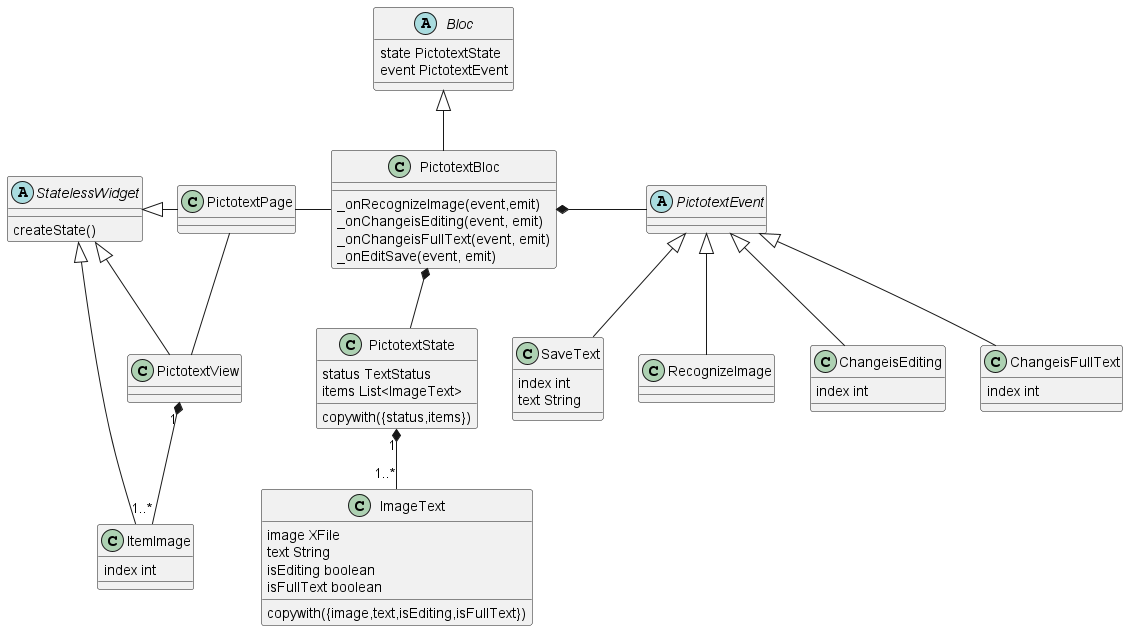

The diagram above was rendered by PlantUML. Its source (embedded in the PNG):
@startuml mainClassDiagram

abstract class StatelessWidget {
  createState()
}

class ImageText {
  image XFile
  text String
  isEditing boolean
  isFullText boolean
  copywith({image,text,isEditing,isFullText})
}

 class PictotextState {
  status TextStatus
  items List<ImageText>
  copywith({status,items})
 }

 abstract class PictotextEvent {
 }

 class RecognizeImage{
 }

 class ChangeisEditing{
    index int
 }

 class ChangeisFullText{
    index int
 }

 class SaveText{
    index int
    text String
 }

 abstract class Bloc {
    state PictotextState
    event PictotextEvent
 }

class PictotextBloc {
    _onRecognizeImage(event,emit)
    _onChangeisEditing(event, emit)
    _onChangeisFullText(event, emit)
    _onEditSave(event, emit)
}

 class PictotextPage{

 }

 class PictotextView{

 }
 class ItemImage{
   index int
 }

 
 PictotextEvent <|-- RecognizeImage
 PictotextEvent <|-- ChangeisEditing
 PictotextEvent <|-- ChangeisFullText
 PictotextEvent <|-- SaveText
 Bloc <|-- PictotextBloc
 PictotextBloc *-- PictotextState
 PictotextBloc *- PictotextEvent
 PictotextState "1" *-- "1..*" ImageText
 PictotextPage - PictotextBloc
 PictotextPage -- PictotextView
 PictotextView "1" *-- "1..*" ItemImage
 StatelessWidget <|- PictotextPage
 StatelessWidget <|- PictotextView
 StatelessWidget <|- ItemImage


 
 



@enduml